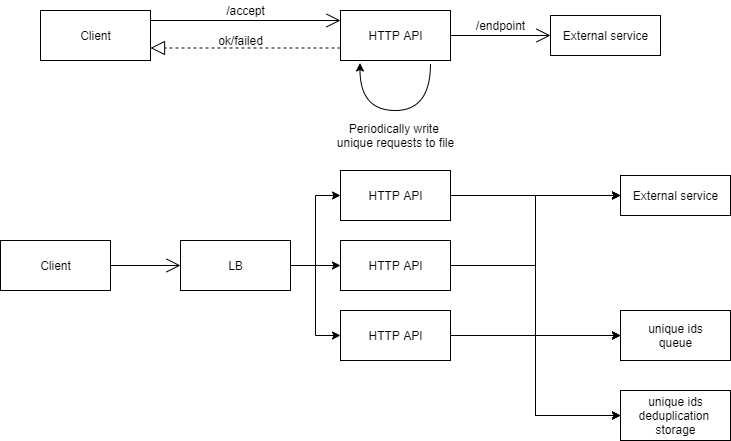

The diagram above was exported from draw.io. Its source (the exported page's mxGraphModel, read from the mxfile embedded in the PNG):
<mxGraphModel dx="1089" dy="850" grid="1" gridSize="10" guides="1" tooltips="1" connect="1" arrows="1" fold="1" page="1" pageScale="1" pageWidth="850" pageHeight="1100" math="0" shadow="0">
  <root>
    <mxCell id="0" />
    <mxCell id="1" parent="0" />
    <mxCell id="BgotW1pmNZSXXTke1IrV-1" value="Client" style="html=1;" parent="1" vertex="1">
      <mxGeometry x="100" y="180" width="110" height="50" as="geometry" />
    </mxCell>
    <mxCell id="BgotW1pmNZSXXTke1IrV-2" value="HTTP API" style="html=1;" parent="1" vertex="1">
      <mxGeometry x="400" y="180" width="110" height="50" as="geometry" />
    </mxCell>
    <mxCell id="BgotW1pmNZSXXTke1IrV-4" value="" style="endArrow=open;endFill=1;endSize=12;html=1;rounded=0;edgeStyle=orthogonalEdgeStyle;exitX=1;exitY=0.5;exitDx=0;exitDy=0;" parent="1" source="BgotW1pmNZSXXTke1IrV-1" target="BgotW1pmNZSXXTke1IrV-2" edge="1">
      <mxGeometry width="160" relative="1" as="geometry">
        <mxPoint x="470" y="440" as="sourcePoint" />
        <mxPoint x="630" y="440" as="targetPoint" />
        <Array as="points">
          <mxPoint x="210" y="190" />
        </Array>
      </mxGeometry>
    </mxCell>
    <mxCell id="BgotW1pmNZSXXTke1IrV-5" value="/accept" style="text;html=1;align=center;verticalAlign=middle;resizable=0;points=[];autosize=1;strokeColor=none;fillColor=none;" parent="1" vertex="1">
      <mxGeometry x="280" y="170" width="50" height="20" as="geometry" />
    </mxCell>
    <mxCell id="BgotW1pmNZSXXTke1IrV-6" value="" style="endArrow=block;dashed=1;endFill=0;endSize=12;html=1;rounded=0;edgeStyle=orthogonalEdgeStyle;entryX=1;entryY=0.75;entryDx=0;entryDy=0;exitX=0;exitY=0.75;exitDx=0;exitDy=0;" parent="1" source="BgotW1pmNZSXXTke1IrV-2" target="BgotW1pmNZSXXTke1IrV-1" edge="1">
      <mxGeometry width="160" relative="1" as="geometry">
        <mxPoint x="470" y="440" as="sourcePoint" />
        <mxPoint x="630" y="440" as="targetPoint" />
      </mxGeometry>
    </mxCell>
    <mxCell id="BgotW1pmNZSXXTke1IrV-7" value="ok/failed" style="text;html=1;align=center;verticalAlign=middle;resizable=0;points=[];autosize=1;strokeColor=none;fillColor=none;" parent="1" vertex="1">
      <mxGeometry x="270" y="200" width="60" height="20" as="geometry" />
    </mxCell>
    <mxCell id="BgotW1pmNZSXXTke1IrV-8" value="External service" style="html=1;" parent="1" vertex="1">
      <mxGeometry x="610" y="185" width="110" height="40" as="geometry" />
    </mxCell>
    <mxCell id="BgotW1pmNZSXXTke1IrV-9" value="" style="endArrow=open;endFill=1;endSize=12;html=1;rounded=0;edgeStyle=orthogonalEdgeStyle;exitX=1;exitY=0.5;exitDx=0;exitDy=0;entryX=0;entryY=0.5;entryDx=0;entryDy=0;" parent="1" source="BgotW1pmNZSXXTke1IrV-2" target="BgotW1pmNZSXXTke1IrV-8" edge="1">
      <mxGeometry width="160" relative="1" as="geometry">
        <mxPoint x="470" y="440" as="sourcePoint" />
        <mxPoint x="630" y="440" as="targetPoint" />
      </mxGeometry>
    </mxCell>
    <mxCell id="BgotW1pmNZSXXTke1IrV-10" value="/endpoint" style="text;html=1;align=center;verticalAlign=middle;resizable=0;points=[];autosize=1;strokeColor=none;fillColor=none;" parent="1" vertex="1">
      <mxGeometry x="525" y="185" width="70" height="20" as="geometry" />
    </mxCell>
    <mxCell id="BgotW1pmNZSXXTke1IrV-16" value="" style="curved=1;endArrow=classic;html=1;rounded=0;edgeStyle=orthogonalEdgeStyle;entryX=0.177;entryY=1.05;entryDx=0;entryDy=0;entryPerimeter=0;" parent="1" target="BgotW1pmNZSXXTke1IrV-2" edge="1">
      <mxGeometry width="50" height="50" relative="1" as="geometry">
        <mxPoint x="490" y="233" as="sourcePoint" />
        <mxPoint x="570" y="420" as="targetPoint" />
        <Array as="points">
          <mxPoint x="490" y="280" />
          <mxPoint x="420" y="280" />
        </Array>
      </mxGeometry>
    </mxCell>
    <mxCell id="BgotW1pmNZSXXTke1IrV-17" value="Periodically write &lt;br&gt;unique requests to file" style="text;html=1;align=center;verticalAlign=middle;resizable=0;points=[];autosize=1;strokeColor=none;fillColor=none;" parent="1" vertex="1">
      <mxGeometry x="390" y="290" width="130" height="30" as="geometry" />
    </mxCell>
    <mxCell id="JRC5Hcs2e-lq_iw2X2OK-1" value="Client" style="html=1;" parent="1" vertex="1">
      <mxGeometry x="60" y="410" width="110" height="50" as="geometry" />
    </mxCell>
    <mxCell id="JRC5Hcs2e-lq_iw2X2OK-11" style="edgeStyle=orthogonalEdgeStyle;rounded=0;orthogonalLoop=1;jettySize=auto;html=1;entryX=0;entryY=0.5;entryDx=0;entryDy=0;" parent="1" source="JRC5Hcs2e-lq_iw2X2OK-2" target="JRC5Hcs2e-lq_iw2X2OK-3" edge="1">
      <mxGeometry relative="1" as="geometry" />
    </mxCell>
    <mxCell id="JRC5Hcs2e-lq_iw2X2OK-19" style="edgeStyle=orthogonalEdgeStyle;rounded=0;orthogonalLoop=1;jettySize=auto;html=1;entryX=0;entryY=0.5;entryDx=0;entryDy=0;" parent="1" source="JRC5Hcs2e-lq_iw2X2OK-2" target="JRC5Hcs2e-lq_iw2X2OK-16" edge="1">
      <mxGeometry relative="1" as="geometry" />
    </mxCell>
    <mxCell id="u-iymaSUgVMNPr_wOzF8-3" style="edgeStyle=orthogonalEdgeStyle;rounded=0;orthogonalLoop=1;jettySize=auto;html=1;entryX=0;entryY=0.5;entryDx=0;entryDy=0;" parent="1" source="JRC5Hcs2e-lq_iw2X2OK-2" target="u-iymaSUgVMNPr_wOzF8-1" edge="1">
      <mxGeometry relative="1" as="geometry" />
    </mxCell>
    <mxCell id="JRC5Hcs2e-lq_iw2X2OK-2" value="HTTP API" style="html=1;" parent="1" vertex="1">
      <mxGeometry x="400" y="410" width="110" height="50" as="geometry" />
    </mxCell>
    <mxCell id="JRC5Hcs2e-lq_iw2X2OK-3" value="External service" style="html=1;" parent="1" vertex="1">
      <mxGeometry x="680" y="345" width="110" height="40" as="geometry" />
    </mxCell>
    <mxCell id="JRC5Hcs2e-lq_iw2X2OK-8" style="edgeStyle=orthogonalEdgeStyle;rounded=0;orthogonalLoop=1;jettySize=auto;html=1;entryX=0;entryY=0.5;entryDx=0;entryDy=0;" parent="1" source="JRC5Hcs2e-lq_iw2X2OK-4" target="JRC5Hcs2e-lq_iw2X2OK-2" edge="1">
      <mxGeometry relative="1" as="geometry" />
    </mxCell>
    <mxCell id="JRC5Hcs2e-lq_iw2X2OK-9" style="edgeStyle=orthogonalEdgeStyle;rounded=0;orthogonalLoop=1;jettySize=auto;html=1;entryX=0;entryY=0.5;entryDx=0;entryDy=0;" parent="1" source="JRC5Hcs2e-lq_iw2X2OK-4" target="JRC5Hcs2e-lq_iw2X2OK-6" edge="1">
      <mxGeometry relative="1" as="geometry" />
    </mxCell>
    <mxCell id="JRC5Hcs2e-lq_iw2X2OK-10" style="edgeStyle=orthogonalEdgeStyle;rounded=0;orthogonalLoop=1;jettySize=auto;html=1;entryX=0;entryY=0.5;entryDx=0;entryDy=0;" parent="1" source="JRC5Hcs2e-lq_iw2X2OK-4" target="JRC5Hcs2e-lq_iw2X2OK-5" edge="1">
      <mxGeometry relative="1" as="geometry" />
    </mxCell>
    <mxCell id="JRC5Hcs2e-lq_iw2X2OK-4" value="LB" style="html=1;" parent="1" vertex="1">
      <mxGeometry x="240" y="410" width="110" height="50" as="geometry" />
    </mxCell>
    <mxCell id="JRC5Hcs2e-lq_iw2X2OK-13" style="edgeStyle=orthogonalEdgeStyle;rounded=0;orthogonalLoop=1;jettySize=auto;html=1;entryX=0;entryY=0.5;entryDx=0;entryDy=0;" parent="1" source="JRC5Hcs2e-lq_iw2X2OK-5" target="JRC5Hcs2e-lq_iw2X2OK-3" edge="1">
      <mxGeometry relative="1" as="geometry" />
    </mxCell>
    <mxCell id="JRC5Hcs2e-lq_iw2X2OK-18" style="edgeStyle=orthogonalEdgeStyle;rounded=0;orthogonalLoop=1;jettySize=auto;html=1;entryX=0;entryY=0.5;entryDx=0;entryDy=0;" parent="1" source="JRC5Hcs2e-lq_iw2X2OK-5" target="JRC5Hcs2e-lq_iw2X2OK-16" edge="1">
      <mxGeometry relative="1" as="geometry" />
    </mxCell>
    <mxCell id="u-iymaSUgVMNPr_wOzF8-4" style="edgeStyle=orthogonalEdgeStyle;rounded=0;orthogonalLoop=1;jettySize=auto;html=1;entryX=0;entryY=0.5;entryDx=0;entryDy=0;" parent="1" source="JRC5Hcs2e-lq_iw2X2OK-5" target="u-iymaSUgVMNPr_wOzF8-1" edge="1">
      <mxGeometry relative="1" as="geometry" />
    </mxCell>
    <mxCell id="JRC5Hcs2e-lq_iw2X2OK-5" value="HTTP API" style="html=1;" parent="1" vertex="1">
      <mxGeometry x="400" y="480" width="110" height="50" as="geometry" />
    </mxCell>
    <mxCell id="JRC5Hcs2e-lq_iw2X2OK-14" style="edgeStyle=orthogonalEdgeStyle;rounded=0;orthogonalLoop=1;jettySize=auto;html=1;entryX=0;entryY=0.5;entryDx=0;entryDy=0;" parent="1" source="JRC5Hcs2e-lq_iw2X2OK-6" target="JRC5Hcs2e-lq_iw2X2OK-3" edge="1">
      <mxGeometry relative="1" as="geometry" />
    </mxCell>
    <mxCell id="JRC5Hcs2e-lq_iw2X2OK-20" style="edgeStyle=orthogonalEdgeStyle;rounded=0;orthogonalLoop=1;jettySize=auto;html=1;entryX=0;entryY=0.5;entryDx=0;entryDy=0;" parent="1" source="JRC5Hcs2e-lq_iw2X2OK-6" target="JRC5Hcs2e-lq_iw2X2OK-16" edge="1">
      <mxGeometry relative="1" as="geometry" />
    </mxCell>
    <mxCell id="u-iymaSUgVMNPr_wOzF8-2" style="edgeStyle=orthogonalEdgeStyle;rounded=0;orthogonalLoop=1;jettySize=auto;html=1;entryX=0;entryY=0.5;entryDx=0;entryDy=0;" parent="1" source="JRC5Hcs2e-lq_iw2X2OK-6" target="u-iymaSUgVMNPr_wOzF8-1" edge="1">
      <mxGeometry relative="1" as="geometry" />
    </mxCell>
    <mxCell id="JRC5Hcs2e-lq_iw2X2OK-6" value="HTTP API" style="html=1;" parent="1" vertex="1">
      <mxGeometry x="400" y="340" width="110" height="50" as="geometry" />
    </mxCell>
    <mxCell id="JRC5Hcs2e-lq_iw2X2OK-7" value="" style="endArrow=open;endFill=1;endSize=12;html=1;rounded=0;edgeStyle=orthogonalEdgeStyle;exitX=1;exitY=0.5;exitDx=0;exitDy=0;" parent="1" source="JRC5Hcs2e-lq_iw2X2OK-1" edge="1">
      <mxGeometry width="160" relative="1" as="geometry">
        <mxPoint x="340" y="380" as="sourcePoint" />
        <mxPoint x="240" y="435" as="targetPoint" />
      </mxGeometry>
    </mxCell>
    <mxCell id="JRC5Hcs2e-lq_iw2X2OK-16" value="unique ids&lt;br&gt;queue" style="html=1;" parent="1" vertex="1">
      <mxGeometry x="680" y="480" width="110" height="50" as="geometry" />
    </mxCell>
    <mxCell id="u-iymaSUgVMNPr_wOzF8-1" value="unique ids&lt;br&gt;deduplication &lt;br&gt;storage" style="html=1;" parent="1" vertex="1">
      <mxGeometry x="680" y="560" width="110" height="50" as="geometry" />
    </mxCell>
  </root>
</mxGraphModel>